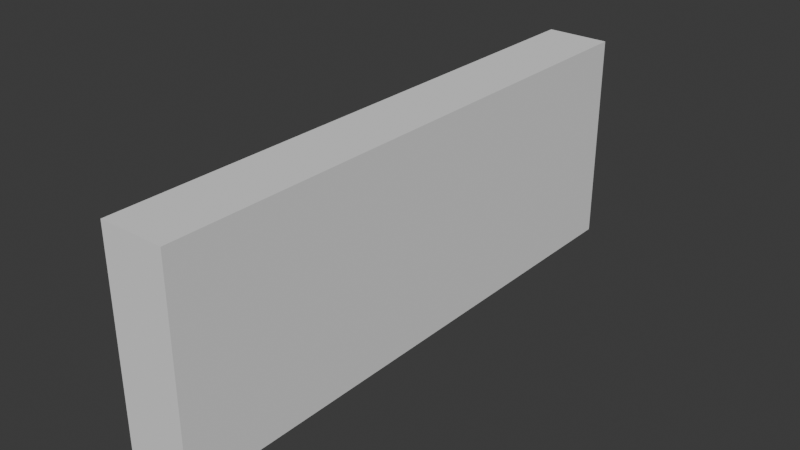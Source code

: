 # Source: RectangularBaseTest.blend  (saved by Blender 4.1.24; exported with 4.5.12 LTS)
import bpy
from mathutils import Matrix  # noqa: F401  (used for matrix-valued properties, if any)

bpy.ops.wm.read_factory_settings(use_empty=True)
scene = bpy.context.scene
scene.name = 'Scene'

# ---- collections
col_collection = bpy.data.collections.new('Collection'); scene.collection.children.link(col_collection)

# ---- world
world_world = bpy.data.worlds.new('World'); scene.world = world_world
world_world.use_nodes = True; world_world.node_tree.nodes.clear()
_N = world_world.node_tree.nodes; _L = world_world.node_tree.links
n0 = _N.new('ShaderNodeOutputWorld'); n0.name = 'World Output'; n0.location = (300, 300)
n1 = _N.new('ShaderNodeBackground'); n1.name = 'Background'; n1.location = (10, 300)
n1.inputs[0].default_value = (0.05088, 0.05088, 0.05088, 1.0)
_L.new(n1.outputs[0], n0.inputs[0])
n0.is_active_output = True
world_world.color = (0.05088, 0.05088, 0.05088)
world_world.use_sun_shadow = False
world_world.sun_shadow_jitter_overblur = 0.0

# ---- meshes
me_cube_001 = bpy.data.meshes.new('Cube.001')
me_cube_001.from_pydata([(0.2137, -1.0, -1.0), (0.2137, -1.0, 1.604), (0.2137, 5.967, -1.0), (0.2137, 5.967, 1.604), (1.0, -1.0, -1.0), (1.0, -1.0, 1.604), (1.0, 5.967, -1.0), (1.0, 5.967, 1.604)], [], [(0, 1, 3, 2), (2, 3, 7, 6), (6, 7, 5, 4), (4, 5, 1, 0), (2, 6, 4, 0), (7, 3, 1, 5)])
_uv = me_cube_001.uv_layers.new(name='UVMap')
_uv.uv.foreach_set('vector', [0.375, 0.0, 0.625, 0.0, 0.625, 0.25, 0.375, 0.25, 0.375, 0.25, 0.625, 0.25, 0.625, 0.5, 0.375, 0.5, 0.375, 0.5, 0.625, 0.5, 0.625, 0.75, 0.375, 0.75, 0.375, 0.75, 0.625, 0.75, 0.625, 1.0, 0.375, 1.0, 0.125, 0.5, 0.375, 0.5, 0.375, 0.75, 0.125, 0.75, 0.625, 0.5, 0.875, 0.5, 0.875, 0.75, 0.625, 0.75])
me_cube_001.update()

# ---- objects
ob_cube = bpy.data.objects.new('Cube', me_cube_001)

# ---- transforms, parenting, visibility, modifiers, constraints
ob_cube.location = (0.0, 0.0, 0.0)

# ---- collection membership
col_collection.objects.link(ob_cube)

# ---- scene / render settings (as saved in the file)
scene.frame_start = 1; scene.frame_end = 250; scene.frame_set(1)
scene.render.engine = 'BLENDER_EEVEE_NEXT'
scene.cycles.sampling_pattern = 'TABULATED_SOBOL'
scene.eevee.ray_tracing_options.trace_max_roughness = 0.0
bpy.context.view_layer.update()

# ---- added for rendering (the .blend has no active camera and no usable light): camera, sun
cam_auto = bpy.data.cameras.new('AutoCamera')
cam_auto.lens = 50.0
cam_auto.sensor_width = 36.0
cam_auto.clip_end = 1000.0
ob_auto_camera = bpy.data.objects.new('AutoCamera', cam_auto)
scene.collection.objects.link(ob_auto_camera)
ob_auto_camera.location = (7.52704, -5.8205, 5.83794)
ob_auto_camera.rotation_euler = (1.09748, -7.21219e-08, 0.694738)
scene.camera = ob_auto_camera
light_auto_sun = bpy.data.lights.new('AutoSun', 'SUN')
light_auto_sun.energy = 3.0
light_auto_sun.angle = 0.0523599
ob_auto_sun = bpy.data.objects.new('AutoSun', light_auto_sun)
scene.collection.objects.link(ob_auto_sun)
ob_auto_sun.rotation_euler = (0.872665, 0.174533, 0.523599)
bpy.context.view_layer.update()
